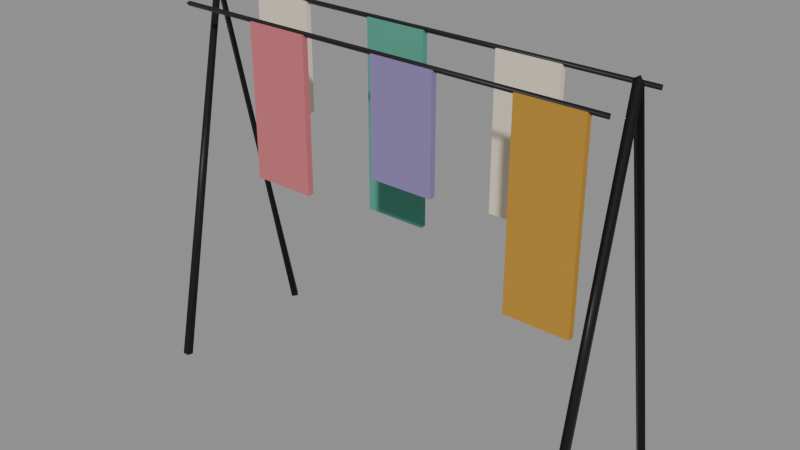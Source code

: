 # Source: city_laundry.blend  (saved by Blender 5.4.6; exported with 4.5.12 LTS)
import bpy
from mathutils import Matrix  # noqa: F401  (used for matrix-valued properties, if any)

bpy.ops.wm.read_factory_settings(use_empty=True)
scene = bpy.context.scene
scene.name = 'CityLaundryAsset'

# ---- collections
col_stubby_citylaundry = bpy.data.collections.new('STUBBY_CityLaundry'); scene.collection.children.link(col_stubby_citylaundry)

# ---- materials (node trees are filled in below, after node groups)
mat_city_railing = bpy.data.materials.new('City_Railing')
mat_city_railing.use_backface_culling = True
mat_city_railing.diffuse_color = (0.02416, 0.02315, 0.02732, 1.0)
mat_city_fabriclinen = bpy.data.materials.new('City_FabricLinen')
mat_city_fabriclinen.diffuse_color = (0.807, 0.7157, 0.5647, 1.0)
mat_city_fabriccoral = bpy.data.materials.new('City_FabricCoral')
mat_city_fabriccoral.diffuse_color = (0.5841, 0.1529, 0.1746, 1.0)
mat_city_fabricteal = bpy.data.materials.new('City_FabricTeal')
mat_city_fabricteal.diffuse_color = (0.07819, 0.3372, 0.2462, 1.0)
mat_city_fabricviolet = bpy.data.materials.new('City_FabricViolet')
mat_city_fabricviolet.diffuse_color = (0.2462, 0.1878, 0.4072, 1.0)
mat_city_fabricochre = bpy.data.materials.new('City_FabricOchre')
mat_city_fabricochre.diffuse_color = (0.4793, 0.2502, 0.02843, 1.0)

# ---- material node trees
mat_city_railing.use_nodes = True; mat_city_railing.node_tree.nodes.clear()
_N = mat_city_railing.node_tree.nodes; _L = mat_city_railing.node_tree.links
n0 = _N.new('ShaderNodeBsdfPrincipled'); n0.name = 'Principled BSDF'; n0.location = (-200, 100)
n0.inputs[0].default_value = (0.02416, 0.02315, 0.02732, 1.0)
n0.inputs[1].default_value = 0.6
n0.inputs[10].default_value = 0.005
n1 = _N.new('ShaderNodeOutputMaterial'); n1.name = 'Material Output'; n1.location = (200, 100)
_L.new(n0.outputs[0], n1.inputs[0])
n1.is_active_output = True
mat_city_fabriclinen.use_nodes = True; mat_city_fabriclinen.node_tree.nodes.clear()
_N = mat_city_fabriclinen.node_tree.nodes; _L = mat_city_fabriclinen.node_tree.links
n0 = _N.new('ShaderNodeBsdfPrincipled'); n0.name = 'Principled BSDF'; n0.location = (-200, 100)
n0.inputs[0].default_value = (0.807, 0.7157, 0.5647, 1.0)
n0.inputs[2].default_value = 0.95
n0.inputs[10].default_value = 0.005
n1 = _N.new('ShaderNodeOutputMaterial'); n1.name = 'Material Output'; n1.location = (200, 100)
_L.new(n0.outputs[0], n1.inputs[0])
n1.is_active_output = True
mat_city_fabriccoral.use_nodes = True; mat_city_fabriccoral.node_tree.nodes.clear()
_N = mat_city_fabriccoral.node_tree.nodes; _L = mat_city_fabriccoral.node_tree.links
n0 = _N.new('ShaderNodeBsdfPrincipled'); n0.name = 'Principled BSDF'; n0.location = (-200, 100)
n0.inputs[0].default_value = (0.5841, 0.1529, 0.1746, 1.0)
n0.inputs[2].default_value = 0.95
n0.inputs[10].default_value = 0.005
n1 = _N.new('ShaderNodeOutputMaterial'); n1.name = 'Material Output'; n1.location = (200, 100)
_L.new(n0.outputs[0], n1.inputs[0])
n1.is_active_output = True
mat_city_fabricteal.use_nodes = True; mat_city_fabricteal.node_tree.nodes.clear()
_N = mat_city_fabricteal.node_tree.nodes; _L = mat_city_fabricteal.node_tree.links
n0 = _N.new('ShaderNodeBsdfPrincipled'); n0.name = 'Principled BSDF'; n0.location = (-200, 100)
n0.inputs[0].default_value = (0.07819, 0.3372, 0.2462, 1.0)
n0.inputs[2].default_value = 0.95
n0.inputs[10].default_value = 0.005
n1 = _N.new('ShaderNodeOutputMaterial'); n1.name = 'Material Output'; n1.location = (200, 100)
_L.new(n0.outputs[0], n1.inputs[0])
n1.is_active_output = True
mat_city_fabricviolet.use_nodes = True; mat_city_fabricviolet.node_tree.nodes.clear()
_N = mat_city_fabricviolet.node_tree.nodes; _L = mat_city_fabricviolet.node_tree.links
n0 = _N.new('ShaderNodeBsdfPrincipled'); n0.name = 'Principled BSDF'; n0.location = (-200, 100)
n0.inputs[0].default_value = (0.2462, 0.1878, 0.4072, 1.0)
n0.inputs[2].default_value = 0.95
n0.inputs[10].default_value = 0.005
n1 = _N.new('ShaderNodeOutputMaterial'); n1.name = 'Material Output'; n1.location = (200, 100)
_L.new(n0.outputs[0], n1.inputs[0])
n1.is_active_output = True
mat_city_fabricochre.use_nodes = True; mat_city_fabricochre.node_tree.nodes.clear()
_N = mat_city_fabricochre.node_tree.nodes; _L = mat_city_fabricochre.node_tree.links
n0 = _N.new('ShaderNodeBsdfPrincipled'); n0.name = 'Principled BSDF'; n0.location = (-200, 100)
n0.inputs[0].default_value = (0.4793, 0.2502, 0.02843, 1.0)
n0.inputs[2].default_value = 0.95
n0.inputs[10].default_value = 0.005
n1 = _N.new('ShaderNodeOutputMaterial'); n1.name = 'Material Output'; n1.location = (200, 100)
_L.new(n0.outputs[0], n1.inputs[0])
n1.is_active_output = True

# ---- meshes
me_citylaundry_leg_0_7 = bpy.data.meshes.new('CityLaundry_Leg-0.7')
me_citylaundry_leg_0_7.from_pydata([(-0.6895, -0.2395, -0.002186), (-0.7107, -0.2397, -0.00214), (-0.7105, -0.2605, 0.002186), (-0.6893, -0.2603, 0.00214), (-0.6853, 0.0, 1.197), (-0.7031, 0.0, 1.185), (-0.7147, 0.0, 1.203), (-0.6969, 0.0, 1.215), (-0.685, 0.2494, -0.0001299), (-0.7006, 0.2353, -0.003057), (-0.715, 0.2506, 0.0001299), (-0.6994, 0.2647, 0.003057)], [], [(0, 1, 5, 4), (1, 2, 6, 5), (2, 3, 7, 6), (3, 0, 4, 7), (4, 5, 9, 8), (5, 6, 10, 9), (6, 7, 11, 10), (7, 4, 8, 11), (3, 2, 1, 0), (8, 9, 10, 11)])
me_citylaundry_leg_0_7.polygons.foreach_set('use_smooth', [True] * 10)
_uv = me_citylaundry_leg_0_7.uv_layers.new(name='UVMap')
_uv.uv.foreach_set('vector', [-0.6895, -0.002186, -0.7107, -0.00214, -0.7031, 1.185, -0.6853, 1.197, -0.2397, -0.00214, -0.2605, 0.002186, 0.0, 1.203, 0.0, 1.185, -0.7105, 0.002186, -0.6893, 0.00214, -0.6969, 1.215, -0.7147, 1.203, -0.2603, 0.00214, -0.2395, -0.002186, 0.0, 1.197, 0.0, 1.215, -0.6853, 1.197, -0.7031, 1.185, -0.7006, -0.003057, -0.685, -0.0001299, -0.7031, 1.185, -0.7147, 1.203, -0.715, 0.0001299, -0.7006, -0.003057, -0.7147, 1.203, -0.6969, 1.215, -0.6994, 0.003057, -0.715, 0.0001299, -0.6969, 1.215, -0.6853, 1.197, -0.685, -0.0001299, -0.6994, 0.003057, -0.6893, -0.2603, -0.7105, -0.2605, -0.7107, -0.2397, -0.6895, -0.2395, -0.685, 0.2494, -0.7006, 0.2353, -0.715, 0.2506, -0.6994, 0.2647])
me_citylaundry_leg_0_7.materials.append(mat_city_railing)
me_citylaundry_leg_0_7.update()
me_citylaundry_leg0_7 = bpy.data.meshes.new('CityLaundry_Leg0.7')
me_citylaundry_leg0_7.from_pydata([(0.7105, -0.2395, -0.002186), (0.6893, -0.2397, -0.00214), (0.6895, -0.2605, 0.002186), (0.7107, -0.2603, 0.00214), (0.7147, 0.0, 1.197), (0.6969, 0.0, 1.185), (0.6853, 0.0, 1.203), (0.7031, 0.0, 1.215), (0.715, 0.2494, -0.0001299), (0.6994, 0.2353, -0.003057), (0.685, 0.2506, 0.0001299), (0.7006, 0.2647, 0.003057)], [], [(0, 1, 5, 4), (1, 2, 6, 5), (2, 3, 7, 6), (3, 0, 4, 7), (4, 5, 9, 8), (5, 6, 10, 9), (6, 7, 11, 10), (7, 4, 8, 11), (3, 2, 1, 0), (8, 9, 10, 11)])
me_citylaundry_leg0_7.polygons.foreach_set('use_smooth', [True] * 10)
_uv = me_citylaundry_leg0_7.uv_layers.new(name='UVMap')
_uv.uv.foreach_set('vector', [0.7105, -0.002186, 0.6893, -0.00214, 0.6969, 1.185, 0.7147, 1.197, -0.2397, -0.00214, -0.2605, 0.002186, 0.0, 1.203, 0.0, 1.185, 0.6895, 0.002186, 0.7107, 0.00214, 0.7031, 1.215, 0.6853, 1.203, -0.2603, 0.00214, -0.2395, -0.002186, 0.0, 1.197, 0.0, 1.215, 0.7147, 1.197, 0.6969, 1.185, 0.6994, -0.003057, 0.715, -0.0001299, 0.6969, 1.185, 0.6853, 1.203, 0.685, 0.0001299, 0.6994, -0.003057, 0.6853, 1.203, 0.7031, 1.215, 0.7006, 0.003057, 0.685, 0.0001299, 0.7031, 1.215, 0.7147, 1.197, 0.715, -0.0001299, 0.7006, 0.003057, 0.7107, -0.2603, 0.6895, -0.2605, 0.6893, -0.2397, 0.7105, -0.2395, 0.715, 0.2494, 0.6994, 0.2353, 0.685, 0.2506, 0.7006, 0.2647])
me_citylaundry_leg0_7.materials.append(mat_city_railing)
me_citylaundry_leg0_7.update()
me_citylaundry_line0 = bpy.data.meshes.new('CityLaundry_Line0')
me_citylaundry_line0.from_pydata([(-0.7, -0.1143, 1.156), (-0.7, -0.1277, 1.152), (-0.7, -0.1179, 1.142), (0.7, -0.1143, 1.156), (0.7, -0.1277, 1.152), (0.7, -0.1179, 1.142)], [], [(0, 1, 4, 3), (1, 2, 5, 4), (2, 0, 3, 5), (2, 1, 0), (3, 4, 5)])
me_citylaundry_line0.polygons.foreach_set('use_smooth', [True] * 5)
_uv = me_citylaundry_line0.uv_layers.new(name='UVMap')
_uv.uv.foreach_set('vector', [-0.7, -0.1143, -0.7, -0.1277, 0.7, -0.1277, 0.7, -0.1143, -0.7, -0.1277, -0.7, -0.1179, 0.7, -0.1179, 0.7, -0.1277, -0.7, 1.142, -0.7, 1.156, 0.7, 1.156, 0.7, 1.142, -0.1179, 1.142, -0.1277, 1.152, -0.1143, 1.156, -0.1143, 1.156, -0.1277, 1.152, -0.1179, 1.142])
me_citylaundry_line0.materials.append(mat_city_railing)
me_citylaundry_line0.update()
me_citylaundry_line1 = bpy.data.meshes.new('CityLaundry_Line1')
me_citylaundry_line1.from_pydata([(-0.7, 0.1257, 1.156), (-0.7, 0.1123, 1.152), (-0.7, 0.1221, 1.142), (0.7, 0.1257, 1.156), (0.7, 0.1123, 1.152), (0.7, 0.1221, 1.142)], [], [(0, 1, 4, 3), (1, 2, 5, 4), (2, 0, 3, 5), (2, 1, 0), (3, 4, 5)])
me_citylaundry_line1.polygons.foreach_set('use_smooth', [True] * 5)
_uv = me_citylaundry_line1.uv_layers.new(name='UVMap')
_uv.uv.foreach_set('vector', [-0.7, 0.1257, -0.7, 0.1123, 0.7, 0.1123, 0.7, 0.1257, -0.7, 0.1123, -0.7, 0.1221, 0.7, 0.1221, 0.7, 0.1123, -0.7, 1.142, -0.7, 1.156, 0.7, 1.156, 0.7, 1.142, 0.1221, 1.142, 0.1123, 1.152, 0.1257, 1.156, 0.1257, 1.156, 0.1123, 1.152, 0.1221, 1.142])
me_citylaundry_line1.materials.append(mat_city_railing)
me_citylaundry_line1.update()
me_citylaundry_cloth0 = bpy.data.meshes.new('CityLaundry_Cloth0')
me_citylaundry_cloth0.from_pydata([(-0.65, 0.11, 0.8), (-0.65, 0.11, 1.15), (-0.65, 0.13, 0.8), (-0.65, 0.13, 1.15), (-0.45, 0.11, 0.8), (-0.45, 0.11, 1.15), (-0.45, 0.13, 0.8), (-0.45, 0.13, 1.15)], [], [(0, 1, 3, 2), (2, 3, 7, 6), (6, 7, 5, 4), (4, 5, 1, 0), (2, 6, 4, 0), (7, 3, 1, 5)])
_uv = me_citylaundry_cloth0.uv_layers.new(name='UVMap')
_uv.uv.foreach_set('vector', [0.11, 0.8, 0.11, 1.15, 0.13, 1.15, 0.13, 0.8, -0.65, 0.8, -0.65, 1.15, -0.45, 1.15, -0.45, 0.8, 0.13, 0.8, 0.13, 1.15, 0.11, 1.15, 0.11, 0.8, -0.45, 0.8, -0.45, 1.15, -0.65, 1.15, -0.65, 0.8, -0.65, 0.13, -0.45, 0.13, -0.45, 0.11, -0.65, 0.11, -0.45, 0.13, -0.65, 0.13, -0.65, 0.11, -0.45, 0.11])
me_citylaundry_cloth0.materials.append(mat_city_fabriclinen)
me_citylaundry_cloth0.update()
me_citylaundry_cloth1 = bpy.data.meshes.new('CityLaundry_Cloth1')
me_citylaundry_cloth1.from_pydata([(-0.43, -0.13, 0.675), (-0.43, -0.13, 1.15), (-0.43, -0.11, 0.675), (-0.43, -0.11, 1.15), (-0.23, -0.13, 0.675), (-0.23, -0.13, 1.15), (-0.23, -0.11, 0.675), (-0.23, -0.11, 1.15)], [], [(0, 1, 3, 2), (2, 3, 7, 6), (6, 7, 5, 4), (4, 5, 1, 0), (2, 6, 4, 0), (7, 3, 1, 5)])
_uv = me_citylaundry_cloth1.uv_layers.new(name='UVMap')
_uv.uv.foreach_set('vector', [-0.13, 0.675, -0.13, 1.15, -0.11, 1.15, -0.11, 0.675, -0.43, 0.675, -0.43, 1.15, -0.23, 1.15, -0.23, 0.675, -0.11, 0.675, -0.11, 1.15, -0.13, 1.15, -0.13, 0.675, -0.23, 0.675, -0.23, 1.15, -0.43, 1.15, -0.43, 0.675, -0.43, -0.11, -0.23, -0.11, -0.23, -0.13, -0.43, -0.13, -0.23, -0.11, -0.43, -0.11, -0.43, -0.13, -0.23, -0.13])
me_citylaundry_cloth1.materials.append(mat_city_fabriccoral)
me_citylaundry_cloth1.update()
me_citylaundry_cloth2 = bpy.data.meshes.new('CityLaundry_Cloth2')
me_citylaundry_cloth2.from_pydata([(-0.21, 0.11, 0.55), (-0.21, 0.11, 1.15), (-0.21, 0.13, 0.55), (-0.21, 0.13, 1.15), (-0.01, 0.11, 0.55), (-0.01, 0.11, 1.15), (-0.01, 0.13, 0.55), (-0.01, 0.13, 1.15)], [], [(0, 1, 3, 2), (2, 3, 7, 6), (6, 7, 5, 4), (4, 5, 1, 0), (2, 6, 4, 0), (7, 3, 1, 5)])
_uv = me_citylaundry_cloth2.uv_layers.new(name='UVMap')
_uv.uv.foreach_set('vector', [0.11, 0.55, 0.11, 1.15, 0.13, 1.15, 0.13, 0.55, -0.21, 0.55, -0.21, 1.15, -0.01, 1.15, -0.01, 0.55, 0.13, 0.55, 0.13, 1.15, 0.11, 1.15, 0.11, 0.55, -0.01, 0.55, -0.01, 1.15, -0.21, 1.15, -0.21, 0.55, -0.21, 0.13, -0.01, 0.13, -0.01, 0.11, -0.21, 0.11, -0.01, 0.13, -0.21, 0.13, -0.21, 0.11, -0.01, 0.11])
me_citylaundry_cloth2.materials.append(mat_city_fabricteal)
me_citylaundry_cloth2.update()
me_citylaundry_cloth3 = bpy.data.meshes.new('CityLaundry_Cloth3')
me_citylaundry_cloth3.from_pydata([(0.01, -0.13, 0.8), (0.01, -0.13, 1.15), (0.01, -0.11, 0.8), (0.01, -0.11, 1.15), (0.21, -0.13, 0.8), (0.21, -0.13, 1.15), (0.21, -0.11, 0.8), (0.21, -0.11, 1.15)], [], [(0, 1, 3, 2), (2, 3, 7, 6), (6, 7, 5, 4), (4, 5, 1, 0), (2, 6, 4, 0), (7, 3, 1, 5)])
_uv = me_citylaundry_cloth3.uv_layers.new(name='UVMap')
_uv.uv.foreach_set('vector', [-0.13, 0.8, -0.13, 1.15, -0.11, 1.15, -0.11, 0.8, 0.01, 0.8, 0.01, 1.15, 0.21, 1.15, 0.21, 0.8, -0.11, 0.8, -0.11, 1.15, -0.13, 1.15, -0.13, 0.8, 0.21, 0.8, 0.21, 1.15, 0.01, 1.15, 0.01, 0.8, 0.01, -0.11, 0.21, -0.11, 0.21, -0.13, 0.01, -0.13, 0.21, -0.11, 0.01, -0.11, 0.01, -0.13, 0.21, -0.13])
me_citylaundry_cloth3.materials.append(mat_city_fabricviolet)
me_citylaundry_cloth3.update()
me_citylaundry_cloth4 = bpy.data.meshes.new('CityLaundry_Cloth4')
me_citylaundry_cloth4.from_pydata([(0.23, 0.11, 0.675), (0.23, 0.11, 1.15), (0.23, 0.13, 0.675), (0.23, 0.13, 1.15), (0.43, 0.11, 0.675), (0.43, 0.11, 1.15), (0.43, 0.13, 0.675), (0.43, 0.13, 1.15)], [], [(0, 1, 3, 2), (2, 3, 7, 6), (6, 7, 5, 4), (4, 5, 1, 0), (2, 6, 4, 0), (7, 3, 1, 5)])
_uv = me_citylaundry_cloth4.uv_layers.new(name='UVMap')
_uv.uv.foreach_set('vector', [0.11, 0.675, 0.11, 1.15, 0.13, 1.15, 0.13, 0.675, 0.23, 0.675, 0.23, 1.15, 0.43, 1.15, 0.43, 0.675, 0.13, 0.675, 0.13, 1.15, 0.11, 1.15, 0.11, 0.675, 0.43, 0.675, 0.43, 1.15, 0.23, 1.15, 0.23, 0.675, 0.23, 0.13, 0.43, 0.13, 0.43, 0.11, 0.23, 0.11, 0.43, 0.13, 0.23, 0.13, 0.23, 0.11, 0.43, 0.11])
me_citylaundry_cloth4.materials.append(mat_city_fabriclinen)
me_citylaundry_cloth4.update()
me_citylaundry_cloth5 = bpy.data.meshes.new('CityLaundry_Cloth5')
me_citylaundry_cloth5.from_pydata([(0.45, -0.13, 0.55), (0.45, -0.13, 1.15), (0.45, -0.11, 0.55), (0.45, -0.11, 1.15), (0.65, -0.13, 0.55), (0.65, -0.13, 1.15), (0.65, -0.11, 0.55), (0.65, -0.11, 1.15)], [], [(0, 1, 3, 2), (2, 3, 7, 6), (6, 7, 5, 4), (4, 5, 1, 0), (2, 6, 4, 0), (7, 3, 1, 5)])
_uv = me_citylaundry_cloth5.uv_layers.new(name='UVMap')
_uv.uv.foreach_set('vector', [-0.13, 0.55, -0.13, 1.15, -0.11, 1.15, -0.11, 0.55, 0.45, 0.55, 0.45, 1.15, 0.65, 1.15, 0.65, 0.55, -0.11, 0.55, -0.11, 1.15, -0.13, 1.15, -0.13, 0.55, 0.65, 0.55, 0.65, 1.15, 0.45, 1.15, 0.45, 0.55, 0.45, -0.11, 0.65, -0.11, 0.65, -0.13, 0.45, -0.13, 0.65, -0.11, 0.45, -0.11, 0.45, -0.13, 0.65, -0.13])
me_citylaundry_cloth5.materials.append(mat_city_fabricochre)
me_citylaundry_cloth5.update()

# ---- objects
ob_citylaundry_root = bpy.data.objects.new('CityLaundry_Root', None)
ob_citylaundry_leg_0_7 = bpy.data.objects.new('CityLaundry_Leg-0.7', me_citylaundry_leg_0_7)
ob_citylaundry_leg0_7 = bpy.data.objects.new('CityLaundry_Leg0.7', me_citylaundry_leg0_7)
ob_citylaundry_line0 = bpy.data.objects.new('CityLaundry_Line0', me_citylaundry_line0)
ob_citylaundry_line1 = bpy.data.objects.new('CityLaundry_Line1', me_citylaundry_line1)
ob_citylaundry_cloth0 = bpy.data.objects.new('CityLaundry_Cloth0', me_citylaundry_cloth0)
ob_citylaundry_cloth1 = bpy.data.objects.new('CityLaundry_Cloth1', me_citylaundry_cloth1)
ob_citylaundry_cloth2 = bpy.data.objects.new('CityLaundry_Cloth2', me_citylaundry_cloth2)
ob_citylaundry_cloth3 = bpy.data.objects.new('CityLaundry_Cloth3', me_citylaundry_cloth3)
ob_citylaundry_cloth4 = bpy.data.objects.new('CityLaundry_Cloth4', me_citylaundry_cloth4)
ob_citylaundry_cloth5 = bpy.data.objects.new('CityLaundry_Cloth5', me_citylaundry_cloth5)
ob_city_laundry_lod0 = bpy.data.objects.new('city_laundry_LOD0', None)

# ---- transforms, parenting, visibility, modifiers, constraints
ob_citylaundry_root.location = (0.0, 0.0, 0.0)
ob_citylaundry_leg_0_7.parent = ob_city_laundry_lod0
ob_citylaundry_leg_0_7.location = (0.0, 0.0, 0.0)
ob_citylaundry_leg0_7.parent = ob_city_laundry_lod0
ob_citylaundry_leg0_7.location = (0.0, 0.0, 0.0)
ob_citylaundry_line0.parent = ob_city_laundry_lod0
ob_citylaundry_line0.location = (0.0, 0.0, 0.0)
ob_citylaundry_line1.parent = ob_city_laundry_lod0
ob_citylaundry_line1.location = (0.0, 0.0, 0.0)
ob_citylaundry_cloth0.parent = ob_city_laundry_lod0
ob_citylaundry_cloth0.location = (0.0, 0.0, 0.0)
ob_citylaundry_cloth1.parent = ob_city_laundry_lod0
ob_citylaundry_cloth1.location = (0.0, 0.0, 0.0)
ob_citylaundry_cloth2.parent = ob_city_laundry_lod0
ob_citylaundry_cloth2.location = (0.0, 0.0, 0.0)
ob_citylaundry_cloth3.parent = ob_city_laundry_lod0
ob_citylaundry_cloth3.location = (0.0, 0.0, 0.0)
ob_citylaundry_cloth4.parent = ob_city_laundry_lod0
ob_citylaundry_cloth4.location = (0.0, 0.0, 0.0)
ob_citylaundry_cloth5.parent = ob_city_laundry_lod0
ob_citylaundry_cloth5.location = (0.0, 0.0, 0.0)
ob_city_laundry_lod0.parent = ob_citylaundry_root
ob_city_laundry_lod0.location = (0.0, 0.0, 0.0)

# ---- collection membership
col_stubby_citylaundry.objects.link(ob_citylaundry_root)
col_stubby_citylaundry.objects.link(ob_citylaundry_leg_0_7)
col_stubby_citylaundry.objects.link(ob_citylaundry_leg0_7)
col_stubby_citylaundry.objects.link(ob_citylaundry_line0)
col_stubby_citylaundry.objects.link(ob_citylaundry_line1)
col_stubby_citylaundry.objects.link(ob_citylaundry_cloth0)
col_stubby_citylaundry.objects.link(ob_citylaundry_cloth1)
col_stubby_citylaundry.objects.link(ob_citylaundry_cloth2)
col_stubby_citylaundry.objects.link(ob_citylaundry_cloth3)
col_stubby_citylaundry.objects.link(ob_citylaundry_cloth4)
col_stubby_citylaundry.objects.link(ob_citylaundry_cloth5)
col_stubby_citylaundry.objects.link(ob_city_laundry_lod0)

# ---- scene / render settings (as saved in the file)
scene.frame_start = 1; scene.frame_end = 250; scene.frame_set(1)
scene.render.engine = 'BLENDER_EEVEE_NEXT'
scene.render.image_settings.exr_codec = 'NONE'
scene.render.use_bake_clear = False
scene.render.bake_margin = 0
scene.render.bake_bias = 0.0
scene.render.bake_samples = 0
scene.render.simplify_subdivision_render = 0
scene.render.simplify_child_particles_render = 0.0
scene.render.compositor_device = 'GPU'
scene.eevee.use_volume_custom_range = False
scene.eevee.gtao_distance = 0.0
scene.eevee.use_fast_gi = False
scene.eevee.fast_gi_thickness_near = 0.1
scene.eevee.fast_gi_thickness_far = 0.0
scene.eevee.ray_tracing_options.screen_trace_thickness = 0.1
bpy.context.view_layer.update()

# ---- added for rendering (the .blend has no active camera and no usable light): camera, sun + grey world if the file has none
cam_auto = bpy.data.cameras.new('AutoCamera')
cam_auto.lens = 50.0
cam_auto.sensor_width = 36.0
cam_auto.clip_end = 1000.0
ob_auto_camera = bpy.data.objects.new('AutoCamera', cam_auto)
scene.collection.objects.link(ob_auto_camera)
ob_auto_camera.location = (1.80443, -2.16323, 2.04936)
ob_auto_camera.rotation_euler = (1.09748, -7.21219e-08, 0.694738)
scene.camera = ob_auto_camera
light_auto_sun = bpy.data.lights.new('AutoSun', 'SUN')
light_auto_sun.energy = 3.0
light_auto_sun.angle = 0.0523599
ob_auto_sun = bpy.data.objects.new('AutoSun', light_auto_sun)
scene.collection.objects.link(ob_auto_sun)
ob_auto_sun.rotation_euler = (0.872665, 0.174533, 0.523599)
if scene.world is None:
    world_auto = bpy.data.worlds.new('AutoWorld')
    world_auto.color = (0.3, 0.3, 0.3)
    scene.world = world_auto
bpy.context.view_layer.update()
